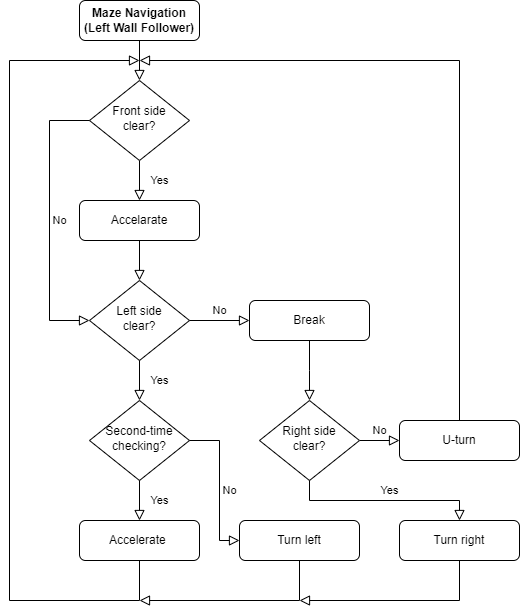

The diagram above was exported from draw.io. Its source (the exported page's mxGraphModel, read from the mxfile embedded in the PNG):
<mxGraphModel dx="2062" dy="1146" grid="1" gridSize="10" guides="1" tooltips="1" connect="1" arrows="1" fold="1" page="1" pageScale="1" pageWidth="827" pageHeight="1169" math="0" shadow="0">
  <root>
    <mxCell id="WIyWlLk6GJQsqaUBKTNV-0" />
    <mxCell id="WIyWlLk6GJQsqaUBKTNV-1" parent="WIyWlLk6GJQsqaUBKTNV-0" />
    <mxCell id="WIyWlLk6GJQsqaUBKTNV-2" value="" style="rounded=0;html=1;jettySize=auto;orthogonalLoop=1;fontSize=11;endArrow=block;endFill=0;endSize=8;strokeWidth=1;shadow=0;labelBackgroundColor=none;edgeStyle=orthogonalEdgeStyle;" parent="WIyWlLk6GJQsqaUBKTNV-1" source="WIyWlLk6GJQsqaUBKTNV-3" target="WIyWlLk6GJQsqaUBKTNV-6" edge="1">
      <mxGeometry relative="1" as="geometry" />
    </mxCell>
    <mxCell id="WIyWlLk6GJQsqaUBKTNV-3" value="&lt;b&gt;Maze Navigation&lt;br&gt;(Left Wall Follower)&lt;br&gt;&lt;/b&gt;" style="rounded=1;whiteSpace=wrap;html=1;fontSize=12;glass=0;strokeWidth=1;shadow=0;" parent="WIyWlLk6GJQsqaUBKTNV-1" vertex="1">
      <mxGeometry x="150" y="80" width="120" height="40" as="geometry" />
    </mxCell>
    <mxCell id="WIyWlLk6GJQsqaUBKTNV-4" value="Yes" style="rounded=0;html=1;jettySize=auto;orthogonalLoop=1;fontSize=11;endArrow=block;endFill=0;endSize=8;strokeWidth=1;shadow=0;labelBackgroundColor=none;edgeStyle=orthogonalEdgeStyle;entryX=0.5;entryY=0;entryDx=0;entryDy=0;" parent="WIyWlLk6GJQsqaUBKTNV-1" source="WIyWlLk6GJQsqaUBKTNV-6" target="kLxfg51XzWfh7RMNvO9x-3" edge="1">
      <mxGeometry y="20" relative="1" as="geometry">
        <mxPoint as="offset" />
        <mxPoint x="220" y="270" as="targetPoint" />
      </mxGeometry>
    </mxCell>
    <mxCell id="WIyWlLk6GJQsqaUBKTNV-6" value="Front side&lt;br&gt;clear?" style="rhombus;whiteSpace=wrap;html=1;shadow=0;fontFamily=Helvetica;fontSize=12;align=center;strokeWidth=1;spacing=6;spacingTop=-4;" parent="WIyWlLk6GJQsqaUBKTNV-1" vertex="1">
      <mxGeometry x="160" y="160" width="100" height="80" as="geometry" />
    </mxCell>
    <mxCell id="kLxfg51XzWfh7RMNvO9x-3" value="Accelarate" style="rounded=1;whiteSpace=wrap;html=1;fontSize=12;glass=0;strokeWidth=1;shadow=0;" vertex="1" parent="WIyWlLk6GJQsqaUBKTNV-1">
      <mxGeometry x="150" y="280" width="120" height="40" as="geometry" />
    </mxCell>
    <mxCell id="kLxfg51XzWfh7RMNvO9x-10" value="Left side&lt;br&gt;clear?" style="rhombus;whiteSpace=wrap;html=1;shadow=0;fontFamily=Helvetica;fontSize=12;align=center;strokeWidth=1;spacing=6;spacingTop=-4;" vertex="1" parent="WIyWlLk6GJQsqaUBKTNV-1">
      <mxGeometry x="160" y="360" width="100" height="80" as="geometry" />
    </mxCell>
    <mxCell id="kLxfg51XzWfh7RMNvO9x-12" value="Yes" style="rounded=0;html=1;jettySize=auto;orthogonalLoop=1;fontSize=11;endArrow=block;endFill=0;endSize=8;strokeWidth=1;shadow=0;labelBackgroundColor=none;edgeStyle=orthogonalEdgeStyle;exitX=0.5;exitY=1;exitDx=0;exitDy=0;entryX=0.5;entryY=0;entryDx=0;entryDy=0;" edge="1" parent="WIyWlLk6GJQsqaUBKTNV-1" source="kLxfg51XzWfh7RMNvO9x-10">
      <mxGeometry y="20" relative="1" as="geometry">
        <mxPoint as="offset" />
        <mxPoint x="230" y="250" as="sourcePoint" />
        <mxPoint x="210" y="480" as="targetPoint" />
        <Array as="points" />
      </mxGeometry>
    </mxCell>
    <mxCell id="kLxfg51XzWfh7RMNvO9x-16" value="U-turn" style="rounded=1;whiteSpace=wrap;html=1;fontSize=12;glass=0;strokeWidth=1;shadow=0;" vertex="1" parent="WIyWlLk6GJQsqaUBKTNV-1">
      <mxGeometry x="470" y="500" width="120" height="40" as="geometry" />
    </mxCell>
    <mxCell id="kLxfg51XzWfh7RMNvO9x-17" value="No" style="edgeStyle=orthogonalEdgeStyle;rounded=0;html=1;jettySize=auto;orthogonalLoop=1;fontSize=11;endArrow=block;endFill=0;endSize=8;strokeWidth=1;shadow=0;labelBackgroundColor=none;exitX=1;exitY=0.5;exitDx=0;exitDy=0;entryX=0;entryY=0.5;entryDx=0;entryDy=0;" edge="1" parent="WIyWlLk6GJQsqaUBKTNV-1" source="kLxfg51XzWfh7RMNvO9x-25" target="kLxfg51XzWfh7RMNvO9x-16">
      <mxGeometry y="10" relative="1" as="geometry">
        <mxPoint as="offset" />
        <mxPoint x="580" y="200" as="sourcePoint" />
        <mxPoint x="480" y="500" as="targetPoint" />
      </mxGeometry>
    </mxCell>
    <mxCell id="kLxfg51XzWfh7RMNvO9x-18" value="" style="rounded=0;html=1;jettySize=auto;orthogonalLoop=1;fontSize=11;endArrow=block;endFill=0;endSize=8;strokeWidth=1;shadow=0;labelBackgroundColor=none;edgeStyle=orthogonalEdgeStyle;exitX=0.5;exitY=0;exitDx=0;exitDy=0;" edge="1" parent="WIyWlLk6GJQsqaUBKTNV-1" source="kLxfg51XzWfh7RMNvO9x-16">
      <mxGeometry relative="1" as="geometry">
        <mxPoint x="230" y="130" as="sourcePoint" />
        <mxPoint x="210" y="140" as="targetPoint" />
        <Array as="points">
          <mxPoint x="530" y="140" />
        </Array>
      </mxGeometry>
    </mxCell>
    <mxCell id="kLxfg51XzWfh7RMNvO9x-20" value="" style="rounded=0;html=1;jettySize=auto;orthogonalLoop=1;fontSize=11;endArrow=block;endFill=0;endSize=8;strokeWidth=1;shadow=0;labelBackgroundColor=none;edgeStyle=orthogonalEdgeStyle;exitX=0.5;exitY=1;exitDx=0;exitDy=0;" edge="1" parent="WIyWlLk6GJQsqaUBKTNV-1" source="kLxfg51XzWfh7RMNvO9x-37">
      <mxGeometry relative="1" as="geometry">
        <mxPoint x="80" y="560" as="sourcePoint" />
        <mxPoint x="210" y="140" as="targetPoint" />
        <Array as="points">
          <mxPoint x="210" y="680" />
          <mxPoint x="80" y="680" />
          <mxPoint x="80" y="140" />
        </Array>
      </mxGeometry>
    </mxCell>
    <mxCell id="kLxfg51XzWfh7RMNvO9x-21" value="No" style="edgeStyle=orthogonalEdgeStyle;rounded=0;html=1;jettySize=auto;orthogonalLoop=1;fontSize=11;endArrow=block;endFill=0;endSize=8;strokeWidth=1;shadow=0;labelBackgroundColor=none;exitX=0;exitY=0.5;exitDx=0;exitDy=0;entryX=0;entryY=0.5;entryDx=0;entryDy=0;" edge="1" parent="WIyWlLk6GJQsqaUBKTNV-1" source="WIyWlLk6GJQsqaUBKTNV-6" target="kLxfg51XzWfh7RMNvO9x-10">
      <mxGeometry y="10" relative="1" as="geometry">
        <mxPoint as="offset" />
        <mxPoint x="270" y="210" as="sourcePoint" />
        <mxPoint x="330" y="210" as="targetPoint" />
        <Array as="points">
          <mxPoint x="120" y="200" />
          <mxPoint x="120" y="400" />
        </Array>
      </mxGeometry>
    </mxCell>
    <mxCell id="kLxfg51XzWfh7RMNvO9x-22" value="No" style="edgeStyle=orthogonalEdgeStyle;rounded=0;html=1;jettySize=auto;orthogonalLoop=1;fontSize=11;endArrow=block;endFill=0;endSize=8;strokeWidth=1;shadow=0;labelBackgroundColor=none;entryX=0;entryY=0.5;entryDx=0;entryDy=0;exitX=1;exitY=0.5;exitDx=0;exitDy=0;" edge="1" parent="WIyWlLk6GJQsqaUBKTNV-1" source="kLxfg51XzWfh7RMNvO9x-10">
      <mxGeometry y="10" relative="1" as="geometry">
        <mxPoint as="offset" />
        <mxPoint x="260" y="200" as="sourcePoint" />
        <mxPoint x="320" y="400" as="targetPoint" />
      </mxGeometry>
    </mxCell>
    <mxCell id="kLxfg51XzWfh7RMNvO9x-24" value="Break" style="rounded=1;whiteSpace=wrap;html=1;fontSize=12;glass=0;strokeWidth=1;shadow=0;" vertex="1" parent="WIyWlLk6GJQsqaUBKTNV-1">
      <mxGeometry x="320" y="380" width="120" height="40" as="geometry" />
    </mxCell>
    <mxCell id="kLxfg51XzWfh7RMNvO9x-25" value="Right side&lt;br&gt;clear?" style="rhombus;whiteSpace=wrap;html=1;shadow=0;fontFamily=Helvetica;fontSize=12;align=center;strokeWidth=1;spacing=6;spacingTop=-4;" vertex="1" parent="WIyWlLk6GJQsqaUBKTNV-1">
      <mxGeometry x="330" y="480" width="100" height="80" as="geometry" />
    </mxCell>
    <mxCell id="kLxfg51XzWfh7RMNvO9x-28" value="" style="rounded=0;html=1;jettySize=auto;orthogonalLoop=1;fontSize=11;endArrow=block;endFill=0;endSize=8;strokeWidth=1;shadow=0;labelBackgroundColor=none;edgeStyle=orthogonalEdgeStyle;exitX=0.5;exitY=1;exitDx=0;exitDy=0;entryX=0.5;entryY=0;entryDx=0;entryDy=0;" edge="1" parent="WIyWlLk6GJQsqaUBKTNV-1" source="kLxfg51XzWfh7RMNvO9x-24" target="kLxfg51XzWfh7RMNvO9x-25">
      <mxGeometry relative="1" as="geometry">
        <mxPoint x="220" y="330" as="sourcePoint" />
        <mxPoint x="220" y="370" as="targetPoint" />
        <Array as="points">
          <mxPoint x="380" y="450" />
          <mxPoint x="380" y="450" />
        </Array>
      </mxGeometry>
    </mxCell>
    <mxCell id="kLxfg51XzWfh7RMNvO9x-29" value="Yes" style="rounded=0;html=1;jettySize=auto;orthogonalLoop=1;fontSize=11;endArrow=block;endFill=0;endSize=8;strokeWidth=1;shadow=0;labelBackgroundColor=none;edgeStyle=orthogonalEdgeStyle;exitX=0.5;exitY=1;exitDx=0;exitDy=0;entryX=0.5;entryY=0;entryDx=0;entryDy=0;" edge="1" parent="WIyWlLk6GJQsqaUBKTNV-1" source="kLxfg51XzWfh7RMNvO9x-25" target="kLxfg51XzWfh7RMNvO9x-41">
      <mxGeometry x="0.0526" y="10" relative="1" as="geometry">
        <mxPoint as="offset" />
        <mxPoint x="220" y="450" as="sourcePoint" />
        <mxPoint x="380" y="600" as="targetPoint" />
        <Array as="points">
          <mxPoint x="380" y="580" />
          <mxPoint x="530" y="580" />
        </Array>
      </mxGeometry>
    </mxCell>
    <mxCell id="kLxfg51XzWfh7RMNvO9x-31" value="" style="rounded=0;html=1;jettySize=auto;orthogonalLoop=1;fontSize=11;endArrow=block;endFill=0;endSize=8;strokeWidth=1;shadow=0;labelBackgroundColor=none;edgeStyle=orthogonalEdgeStyle;exitX=0.5;exitY=1;exitDx=0;exitDy=0;entryX=0.5;entryY=0;entryDx=0;entryDy=0;" edge="1" parent="WIyWlLk6GJQsqaUBKTNV-1" source="kLxfg51XzWfh7RMNvO9x-3" target="kLxfg51XzWfh7RMNvO9x-10">
      <mxGeometry relative="1" as="geometry">
        <mxPoint x="220" y="130" as="sourcePoint" />
        <mxPoint x="220" y="170" as="targetPoint" />
      </mxGeometry>
    </mxCell>
    <mxCell id="kLxfg51XzWfh7RMNvO9x-34" value="Second-time&lt;br&gt;checking?" style="rhombus;whiteSpace=wrap;html=1;shadow=0;fontFamily=Helvetica;fontSize=12;align=center;strokeWidth=1;spacing=6;spacingTop=-4;" vertex="1" parent="WIyWlLk6GJQsqaUBKTNV-1">
      <mxGeometry x="160" y="480" width="100" height="80" as="geometry" />
    </mxCell>
    <mxCell id="kLxfg51XzWfh7RMNvO9x-36" value="Yes" style="rounded=0;html=1;jettySize=auto;orthogonalLoop=1;fontSize=11;endArrow=block;endFill=0;endSize=8;strokeWidth=1;shadow=0;labelBackgroundColor=none;edgeStyle=orthogonalEdgeStyle;exitX=0.5;exitY=1;exitDx=0;exitDy=0;entryX=0.5;entryY=0;entryDx=0;entryDy=0;" edge="1" parent="WIyWlLk6GJQsqaUBKTNV-1" source="kLxfg51XzWfh7RMNvO9x-34" target="kLxfg51XzWfh7RMNvO9x-37">
      <mxGeometry y="20" relative="1" as="geometry">
        <mxPoint as="offset" />
        <mxPoint x="220" y="450" as="sourcePoint" />
        <mxPoint x="220" y="490" as="targetPoint" />
        <Array as="points" />
      </mxGeometry>
    </mxCell>
    <mxCell id="kLxfg51XzWfh7RMNvO9x-37" value="&lt;span&gt;Accelerate&amp;nbsp;&lt;/span&gt;" style="rounded=1;whiteSpace=wrap;html=1;fontSize=12;glass=0;strokeWidth=1;shadow=0;" vertex="1" parent="WIyWlLk6GJQsqaUBKTNV-1">
      <mxGeometry x="150" y="600" width="120" height="40" as="geometry" />
    </mxCell>
    <mxCell id="kLxfg51XzWfh7RMNvO9x-38" value="No" style="edgeStyle=orthogonalEdgeStyle;rounded=0;html=1;jettySize=auto;orthogonalLoop=1;fontSize=11;endArrow=block;endFill=0;endSize=8;strokeWidth=1;shadow=0;labelBackgroundColor=none;exitX=1;exitY=0.5;exitDx=0;exitDy=0;entryX=0;entryY=0.5;entryDx=0;entryDy=0;" edge="1" parent="WIyWlLk6GJQsqaUBKTNV-1" source="kLxfg51XzWfh7RMNvO9x-34" target="kLxfg51XzWfh7RMNvO9x-39">
      <mxGeometry x="0.0667" y="10" relative="1" as="geometry">
        <mxPoint as="offset" />
        <mxPoint x="270" y="410" as="sourcePoint" />
        <mxPoint x="320" y="520" as="targetPoint" />
        <Array as="points">
          <mxPoint x="290" y="520" />
          <mxPoint x="290" y="620" />
        </Array>
      </mxGeometry>
    </mxCell>
    <mxCell id="kLxfg51XzWfh7RMNvO9x-39" value="Turn left" style="rounded=1;whiteSpace=wrap;html=1;fontSize=12;glass=0;strokeWidth=1;shadow=0;" vertex="1" parent="WIyWlLk6GJQsqaUBKTNV-1">
      <mxGeometry x="310" y="600" width="120" height="40" as="geometry" />
    </mxCell>
    <mxCell id="kLxfg51XzWfh7RMNvO9x-40" value="" style="rounded=0;html=1;jettySize=auto;orthogonalLoop=1;fontSize=11;endArrow=block;endFill=0;endSize=8;strokeWidth=1;shadow=0;labelBackgroundColor=none;edgeStyle=orthogonalEdgeStyle;exitX=0.5;exitY=1;exitDx=0;exitDy=0;" edge="1" parent="WIyWlLk6GJQsqaUBKTNV-1" source="kLxfg51XzWfh7RMNvO9x-39">
      <mxGeometry relative="1" as="geometry">
        <mxPoint x="220" y="650" as="sourcePoint" />
        <mxPoint x="210" y="680" as="targetPoint" />
        <Array as="points">
          <mxPoint x="370" y="680" />
        </Array>
      </mxGeometry>
    </mxCell>
    <mxCell id="kLxfg51XzWfh7RMNvO9x-41" value="Turn right" style="rounded=1;whiteSpace=wrap;html=1;fontSize=12;glass=0;strokeWidth=1;shadow=0;" vertex="1" parent="WIyWlLk6GJQsqaUBKTNV-1">
      <mxGeometry x="470" y="600" width="120" height="40" as="geometry" />
    </mxCell>
    <mxCell id="kLxfg51XzWfh7RMNvO9x-42" value="" style="rounded=0;html=1;jettySize=auto;orthogonalLoop=1;fontSize=11;endArrow=block;endFill=0;endSize=8;strokeWidth=1;shadow=0;labelBackgroundColor=none;edgeStyle=orthogonalEdgeStyle;exitX=0.5;exitY=1;exitDx=0;exitDy=0;" edge="1" parent="WIyWlLk6GJQsqaUBKTNV-1" source="kLxfg51XzWfh7RMNvO9x-41">
      <mxGeometry relative="1" as="geometry">
        <mxPoint x="380" y="650" as="sourcePoint" />
        <mxPoint x="370" y="680" as="targetPoint" />
        <Array as="points">
          <mxPoint x="530" y="680" />
        </Array>
      </mxGeometry>
    </mxCell>
  </root>
</mxGraphModel>